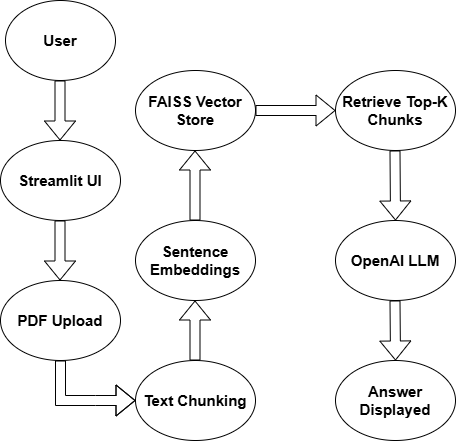

The diagram above was exported from draw.io. Its source (the exported page's mxGraphModel, read from the mxfile embedded in the PNG):
<mxGraphModel dx="786" dy="451" grid="1" gridSize="10" guides="1" tooltips="1" connect="1" arrows="1" fold="1" page="1" pageScale="1" pageWidth="850" pageHeight="1100" math="0" shadow="0">
  <root>
    <mxCell id="0" />
    <mxCell id="1" parent="0" />
    <mxCell id="k7esfDunxjE27nRlaSr1-1" parent="1" style="ellipse;whiteSpace=wrap;html=1;" value="&lt;b&gt;&lt;font style=&quot;color: rgb(0, 0, 0); font-size: 15px;&quot;&gt;User&lt;/font&gt;&lt;/b&gt;" vertex="1">
      <mxGeometry height="80" width="110" x="20" y="10" as="geometry" />
    </mxCell>
    <mxCell id="k7esfDunxjE27nRlaSr1-4" edge="1" parent="1" style="shape=flexArrow;endArrow=classic;html=1;rounded=0;strokeColor=#000000;" value="">
      <mxGeometry height="50" relative="1" width="50" as="geometry">
        <mxPoint x="74.5" y="90" as="sourcePoint" />
        <mxPoint x="74.5" y="150" as="targetPoint" />
      </mxGeometry>
    </mxCell>
    <mxCell id="k7esfDunxjE27nRlaSr1-5" parent="1" style="ellipse;whiteSpace=wrap;html=1;" value="&lt;font style=&quot;font-size: 15px;&quot;&gt;&lt;b style=&quot;&quot;&gt;Streamlit UI&lt;/b&gt;&lt;/font&gt;" vertex="1">
      <mxGeometry height="80" width="120" x="15" y="150" as="geometry" />
    </mxCell>
    <mxCell id="k7esfDunxjE27nRlaSr1-6" edge="1" parent="1" style="shape=flexArrow;endArrow=classic;html=1;rounded=0;" value="">
      <mxGeometry height="50" relative="1" width="50" as="geometry">
        <mxPoint x="74.5" y="230" as="sourcePoint" />
        <mxPoint x="74.5" y="290" as="targetPoint" />
      </mxGeometry>
    </mxCell>
    <mxCell id="k7esfDunxjE27nRlaSr1-7" parent="1" style="ellipse;whiteSpace=wrap;html=1;" value="&lt;font style=&quot;font-size: 15px;&quot;&gt;&lt;b style=&quot;&quot;&gt;PDF Upload&lt;/b&gt;&lt;/font&gt;" vertex="1">
      <mxGeometry height="80" width="120" x="15" y="290" as="geometry" />
    </mxCell>
    <mxCell id="k7esfDunxjE27nRlaSr1-8" edge="1" parent="1" source="k7esfDunxjE27nRlaSr1-7" style="shape=flexArrow;endArrow=classic;html=1;rounded=0;exitX=0.5;exitY=1;exitDx=0;exitDy=0;" value="">
      <mxGeometry height="50" relative="1" width="50" as="geometry">
        <Array as="points">
          <mxPoint x="75" y="410" />
          <mxPoint x="110" y="410" />
        </Array>
        <mxPoint x="80" y="410" as="sourcePoint" />
        <mxPoint x="150" y="410" as="targetPoint" />
      </mxGeometry>
    </mxCell>
    <mxCell id="k7esfDunxjE27nRlaSr1-9" parent="1" style="ellipse;whiteSpace=wrap;html=1;" value="&lt;b&gt;&lt;font style=&quot;font-size: 15px;&quot;&gt;Text Chunking&lt;/font&gt;&lt;/b&gt;" vertex="1">
      <mxGeometry height="80" width="120" x="150" y="370" as="geometry" />
    </mxCell>
    <mxCell id="k7esfDunxjE27nRlaSr1-14" edge="1" parent="1" style="shape=flexArrow;endArrow=classic;html=1;rounded=0;" value="">
      <mxGeometry height="50" relative="1" width="50" as="geometry">
        <mxPoint x="209.5" y="370" as="sourcePoint" />
        <mxPoint x="209.5" y="310" as="targetPoint" />
      </mxGeometry>
    </mxCell>
    <mxCell id="k7esfDunxjE27nRlaSr1-15" parent="1" style="ellipse;whiteSpace=wrap;html=1;align=center;" value="&lt;div style=&quot;&quot;&gt;&lt;b style=&quot;background-color: transparent; color: light-dark(rgb(0, 0, 0), rgb(255, 255, 255));&quot;&gt;&lt;font style=&quot;font-size: 15px;&quot;&gt;Sentence&lt;/font&gt;&lt;/b&gt;&lt;/div&gt;&lt;div style=&quot;&quot;&gt;&lt;b style=&quot;background-color: transparent; color: light-dark(rgb(0, 0, 0), rgb(255, 255, 255));&quot;&gt;&lt;font style=&quot;font-size: 15px;&quot;&gt;Embeddings&lt;/font&gt;&lt;/b&gt;&lt;/div&gt;" vertex="1">
      <mxGeometry height="80" width="120" x="150" y="230" as="geometry" />
    </mxCell>
    <mxCell id="k7esfDunxjE27nRlaSr1-16" edge="1" parent="1" style="shape=flexArrow;endArrow=classic;html=1;rounded=0;" value="">
      <mxGeometry height="50" relative="1" width="50" as="geometry">
        <mxPoint x="209.5" y="230" as="sourcePoint" />
        <mxPoint x="209.5" y="160" as="targetPoint" />
      </mxGeometry>
    </mxCell>
    <mxCell id="k7esfDunxjE27nRlaSr1-17" parent="1" style="ellipse;whiteSpace=wrap;html=1;align=center;" value="&lt;b&gt;&lt;font style=&quot;font-size: 15px;&quot;&gt;FAISS Vector Store&lt;/font&gt;&lt;/b&gt;" vertex="1">
      <mxGeometry height="80" width="120" x="150" y="80" as="geometry" />
    </mxCell>
    <mxCell id="k7esfDunxjE27nRlaSr1-18" edge="1" parent="1" style="shape=flexArrow;endArrow=classic;html=1;rounded=0;" value="">
      <mxGeometry height="50" relative="1" width="50" as="geometry">
        <mxPoint x="270" y="120" as="sourcePoint" />
        <mxPoint x="350" y="120" as="targetPoint" />
      </mxGeometry>
    </mxCell>
    <mxCell id="k7esfDunxjE27nRlaSr1-19" parent="1" style="ellipse;whiteSpace=wrap;html=1;" value="&lt;b&gt;&lt;font style=&quot;font-size: 15px;&quot;&gt;Retrieve Top-K Chunks&lt;/font&gt;&lt;/b&gt;" vertex="1">
      <mxGeometry height="80" width="120" x="350" y="80" as="geometry" />
    </mxCell>
    <mxCell id="k7esfDunxjE27nRlaSr1-20" edge="1" parent="1" style="shape=flexArrow;endArrow=classic;html=1;rounded=0;" value="">
      <mxGeometry height="50" relative="1" width="50" as="geometry">
        <mxPoint x="409.5" y="160" as="sourcePoint" />
        <mxPoint x="410" y="230" as="targetPoint" />
      </mxGeometry>
    </mxCell>
    <mxCell id="k7esfDunxjE27nRlaSr1-21" parent="1" style="ellipse;whiteSpace=wrap;html=1;" value="&lt;b&gt;&lt;font style=&quot;font-size: 15px;&quot;&gt;OpenAI LLM&lt;/font&gt;&lt;/b&gt;" vertex="1">
      <mxGeometry height="80" width="120" x="350" y="230" as="geometry" />
    </mxCell>
    <mxCell id="k7esfDunxjE27nRlaSr1-22" edge="1" parent="1" style="shape=flexArrow;endArrow=classic;html=1;rounded=0;" target="k7esfDunxjE27nRlaSr1-23" value="">
      <mxGeometry height="50" relative="1" width="50" as="geometry">
        <mxPoint x="409.5" y="310" as="sourcePoint" />
        <mxPoint x="409.5" y="370" as="targetPoint" />
      </mxGeometry>
    </mxCell>
    <mxCell id="k7esfDunxjE27nRlaSr1-23" parent="1" style="ellipse;whiteSpace=wrap;html=1;align=center;" value="&lt;div style=&quot;&quot;&gt;&lt;b style=&quot;background-color: transparent; color: light-dark(rgb(0, 0, 0), rgb(255, 255, 255));&quot;&gt;&lt;font style=&quot;font-size: 15px;&quot;&gt;Answer Displayed&lt;/font&gt;&lt;/b&gt;&lt;/div&gt;" vertex="1">
      <mxGeometry height="80" width="120" x="350" y="370" as="geometry" />
    </mxCell>
  </root>
</mxGraphModel>